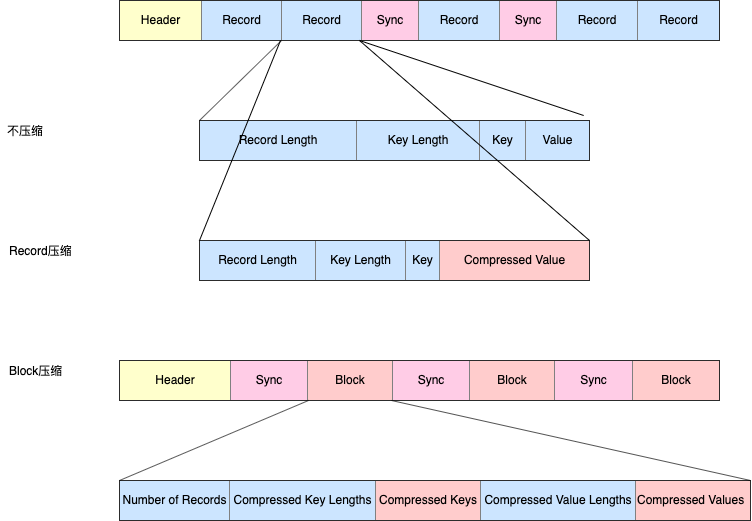

The diagram above was exported from draw.io. Its source (the exported page's mxGraphModel, read from the mxfile embedded in the PNG):
<mxGraphModel dx="1186" dy="875" grid="1" gridSize="10" guides="1" tooltips="1" connect="1" arrows="1" fold="1" page="1" pageScale="1" pageWidth="827" pageHeight="1169" math="0" shadow="0">
  <root>
    <mxCell id="0" />
    <mxCell id="1" parent="0" />
    <mxCell id="SG2jcgFsTF6CLMPi4yY--8" value="&lt;table border=&quot;1&quot; width=&quot;100%&quot; style=&quot;width: 100% ; height: 100% ; border-collapse: collapse&quot;&gt;&lt;tbody&gt;&lt;tr&gt;&lt;td style=&quot;background-color: rgb(255 , 255 , 204)&quot;&gt;Header&lt;/td&gt;&lt;td style=&quot;background-color: rgb(204 , 229 , 255)&quot;&gt;Record&lt;/td&gt;&lt;td style=&quot;background-color: rgb(204 , 229 , 255)&quot;&gt;Record&lt;/td&gt;&lt;td style=&quot;background-color: rgb(255 , 204 , 230)&quot;&gt;Sync&lt;/td&gt;&lt;td style=&quot;background-color: rgb(204 , 229 , 255)&quot;&gt;Record&lt;/td&gt;&lt;td style=&quot;background-color: rgb(255 , 204 , 230)&quot;&gt;Sync&lt;/td&gt;&lt;td style=&quot;background-color: rgb(204 , 229 , 255)&quot;&gt;Record&lt;/td&gt;&lt;td style=&quot;background-color: rgb(204 , 229 , 255)&quot;&gt;Record&lt;br&gt;&lt;/td&gt;&lt;/tr&gt;&lt;/tbody&gt;&lt;/table&gt;&lt;div&gt;&lt;br&gt;&lt;/div&gt;" style="text;html=1;overflow=fill;align=center;" vertex="1" parent="1">
      <mxGeometry x="159" y="40" width="600" height="40" as="geometry" />
    </mxCell>
    <mxCell id="SG2jcgFsTF6CLMPi4yY--11" value="&lt;table border=&quot;1&quot; width=&quot;100%&quot; style=&quot;width: 100% ; height: 100% ; border-collapse: collapse ; background-color: rgb(204 , 229 , 255)&quot;&gt;&lt;tbody&gt;&lt;tr&gt;&lt;td align=&quot;center&quot;&gt;Record Length&lt;/td&gt;&lt;td align=&quot;center&quot;&gt;Key Length&lt;/td&gt;&lt;td style=&quot;text-align: center&quot;&gt;Key&lt;/td&gt;&lt;td style=&quot;text-align: center&quot;&gt;Value&lt;/td&gt;&lt;/tr&gt;&lt;/tbody&gt;&lt;/table&gt;" style="text;html=1;strokeColor=none;fillColor=none;overflow=fill;" vertex="1" parent="1">
      <mxGeometry x="239" y="160" width="390" height="40" as="geometry" />
    </mxCell>
    <mxCell id="SG2jcgFsTF6CLMPi4yY--14" value="" style="endArrow=none;html=1;entryX=0.27;entryY=1;entryDx=0;entryDy=0;entryPerimeter=0;exitX=0;exitY=0;exitDx=0;exitDy=0;" edge="1" parent="1" source="SG2jcgFsTF6CLMPi4yY--11" target="SG2jcgFsTF6CLMPi4yY--8">
      <mxGeometry width="50" height="50" relative="1" as="geometry">
        <mxPoint x="159" y="270" as="sourcePoint" />
        <mxPoint x="209" y="220" as="targetPoint" />
      </mxGeometry>
    </mxCell>
    <mxCell id="SG2jcgFsTF6CLMPi4yY--15" value="" style="endArrow=none;html=1;exitX=0.985;exitY=-0.125;exitDx=0;exitDy=0;exitPerimeter=0;" edge="1" parent="1" source="SG2jcgFsTF6CLMPi4yY--11">
      <mxGeometry width="50" height="50" relative="1" as="geometry">
        <mxPoint x="159" y="270" as="sourcePoint" />
        <mxPoint x="399" y="80" as="targetPoint" />
      </mxGeometry>
    </mxCell>
    <mxCell id="SG2jcgFsTF6CLMPi4yY--16" value="不压缩" style="text;html=1;align=center;verticalAlign=middle;resizable=0;points=[];;autosize=1;" vertex="1" parent="1">
      <mxGeometry x="40" y="160" width="50" height="20" as="geometry" />
    </mxCell>
    <mxCell id="SG2jcgFsTF6CLMPi4yY--17" value="&lt;table border=&quot;1&quot; width=&quot;100%&quot; style=&quot;width: 100% ; height: 100% ; border-collapse: collapse ; background-color: rgb(204 , 229 , 255)&quot;&gt;&lt;tbody&gt;&lt;tr&gt;&lt;td align=&quot;center&quot;&gt;Record Length&lt;/td&gt;&lt;td align=&quot;center&quot;&gt;Key Length&lt;/td&gt;&lt;td style=&quot;text-align: center&quot;&gt;Key&lt;/td&gt;&lt;td style=&quot;text-align: center ; background-color: rgb(255 , 204 , 204)&quot;&gt;Compressed Value&lt;/td&gt;&lt;/tr&gt;&lt;/tbody&gt;&lt;/table&gt;" style="text;html=1;strokeColor=none;fillColor=none;overflow=fill;" vertex="1" parent="1">
      <mxGeometry x="239" y="280" width="390" height="40" as="geometry" />
    </mxCell>
    <mxCell id="SG2jcgFsTF6CLMPi4yY--18" value="Record压缩" style="text;html=1;align=center;verticalAlign=middle;resizable=0;points=[];;autosize=1;" vertex="1" parent="1">
      <mxGeometry x="40" y="280" width="80" height="20" as="geometry" />
    </mxCell>
    <mxCell id="SG2jcgFsTF6CLMPi4yY--19" value="" style="endArrow=none;html=1;exitX=0;exitY=0;exitDx=0;exitDy=0;" edge="1" parent="1" source="SG2jcgFsTF6CLMPi4yY--17">
      <mxGeometry width="50" height="50" relative="1" as="geometry">
        <mxPoint x="119" y="390" as="sourcePoint" />
        <mxPoint x="320" y="80" as="targetPoint" />
      </mxGeometry>
    </mxCell>
    <mxCell id="SG2jcgFsTF6CLMPi4yY--20" value="" style="endArrow=none;html=1;exitX=1;exitY=0;exitDx=0;exitDy=0;" edge="1" parent="1" source="SG2jcgFsTF6CLMPi4yY--17">
      <mxGeometry width="50" height="50" relative="1" as="geometry">
        <mxPoint x="119" y="390" as="sourcePoint" />
        <mxPoint x="399" y="80" as="targetPoint" />
      </mxGeometry>
    </mxCell>
    <mxCell id="SG2jcgFsTF6CLMPi4yY--21" value="&lt;table border=&quot;1&quot; width=&quot;100%&quot; style=&quot;width: 100% ; height: 100% ; border-collapse: collapse&quot;&gt;&lt;tbody&gt;&lt;tr&gt;&lt;td style=&quot;background-color: rgb(255 , 255 , 204)&quot;&gt;Header&lt;/td&gt;&lt;td style=&quot;background-color: rgb(255 , 204 , 230)&quot;&gt;Sync&lt;/td&gt;&lt;td style=&quot;background-color: rgb(255 , 204 , 204)&quot;&gt;Block&lt;/td&gt;&lt;td style=&quot;background-color: rgb(255 , 204 , 230)&quot;&gt;Sync&lt;/td&gt;&lt;td style=&quot;background-color: rgb(255 , 204 , 204)&quot;&gt;Block&lt;/td&gt;&lt;td style=&quot;background-color: rgb(255 , 204 , 230)&quot;&gt;Sync&lt;/td&gt;&lt;td style=&quot;background-color: rgb(255 , 204 , 204)&quot;&gt;Block&lt;/td&gt;&lt;/tr&gt;&lt;/tbody&gt;&lt;/table&gt;&lt;div&gt;&lt;br&gt;&lt;/div&gt;" style="text;html=1;overflow=fill;align=center;" vertex="1" parent="1">
      <mxGeometry x="159" y="400" width="600" height="40" as="geometry" />
    </mxCell>
    <mxCell id="SG2jcgFsTF6CLMPi4yY--22" value="Block压缩" style="text;html=1;align=center;verticalAlign=middle;resizable=0;points=[];;autosize=1;" vertex="1" parent="1">
      <mxGeometry x="40" y="400" width="70" height="20" as="geometry" />
    </mxCell>
    <mxCell id="SG2jcgFsTF6CLMPi4yY--23" value="&lt;table border=&quot;1&quot; width=&quot;100%&quot; style=&quot;width: 100% ; height: 100% ; border-collapse: collapse ; background-color: rgb(204 , 229 , 255)&quot;&gt;&lt;tbody&gt;&lt;tr&gt;&lt;td align=&quot;center&quot;&gt;Number of Records&lt;/td&gt;&lt;td align=&quot;center&quot;&gt;Compressed Key Lengths&lt;/td&gt;&lt;td style=&quot;text-align: center ; background-color: rgb(255 , 204 , 204)&quot;&gt;Compressed Keys&lt;/td&gt;&lt;td style=&quot;text-align: center ; background-color: rgb(204 , 229 , 255)&quot;&gt;Compressed Value Lengths&lt;/td&gt;&lt;td style=&quot;background-color: rgb(255 , 204 , 204)&quot;&gt;Compressed Values&lt;/td&gt;&lt;/tr&gt;&lt;/tbody&gt;&lt;/table&gt;" style="text;html=1;strokeColor=none;fillColor=none;overflow=fill;" vertex="1" parent="1">
      <mxGeometry x="159" y="520" width="631" height="40" as="geometry" />
    </mxCell>
    <mxCell id="SG2jcgFsTF6CLMPi4yY--24" value="" style="endArrow=none;html=1;entryX=0.315;entryY=1;entryDx=0;entryDy=0;entryPerimeter=0;exitX=0;exitY=0;exitDx=0;exitDy=0;" edge="1" parent="1" source="SG2jcgFsTF6CLMPi4yY--23" target="SG2jcgFsTF6CLMPi4yY--21">
      <mxGeometry width="50" height="50" relative="1" as="geometry">
        <mxPoint x="40" y="630" as="sourcePoint" />
        <mxPoint x="90" y="580" as="targetPoint" />
      </mxGeometry>
    </mxCell>
    <mxCell id="SG2jcgFsTF6CLMPi4yY--25" value="" style="endArrow=none;html=1;exitX=1;exitY=0;exitDx=0;exitDy=0;" edge="1" parent="1" source="SG2jcgFsTF6CLMPi4yY--23">
      <mxGeometry width="50" height="50" relative="1" as="geometry">
        <mxPoint x="40" y="630" as="sourcePoint" />
        <mxPoint x="431" y="440" as="targetPoint" />
      </mxGeometry>
    </mxCell>
  </root>
</mxGraphModel>